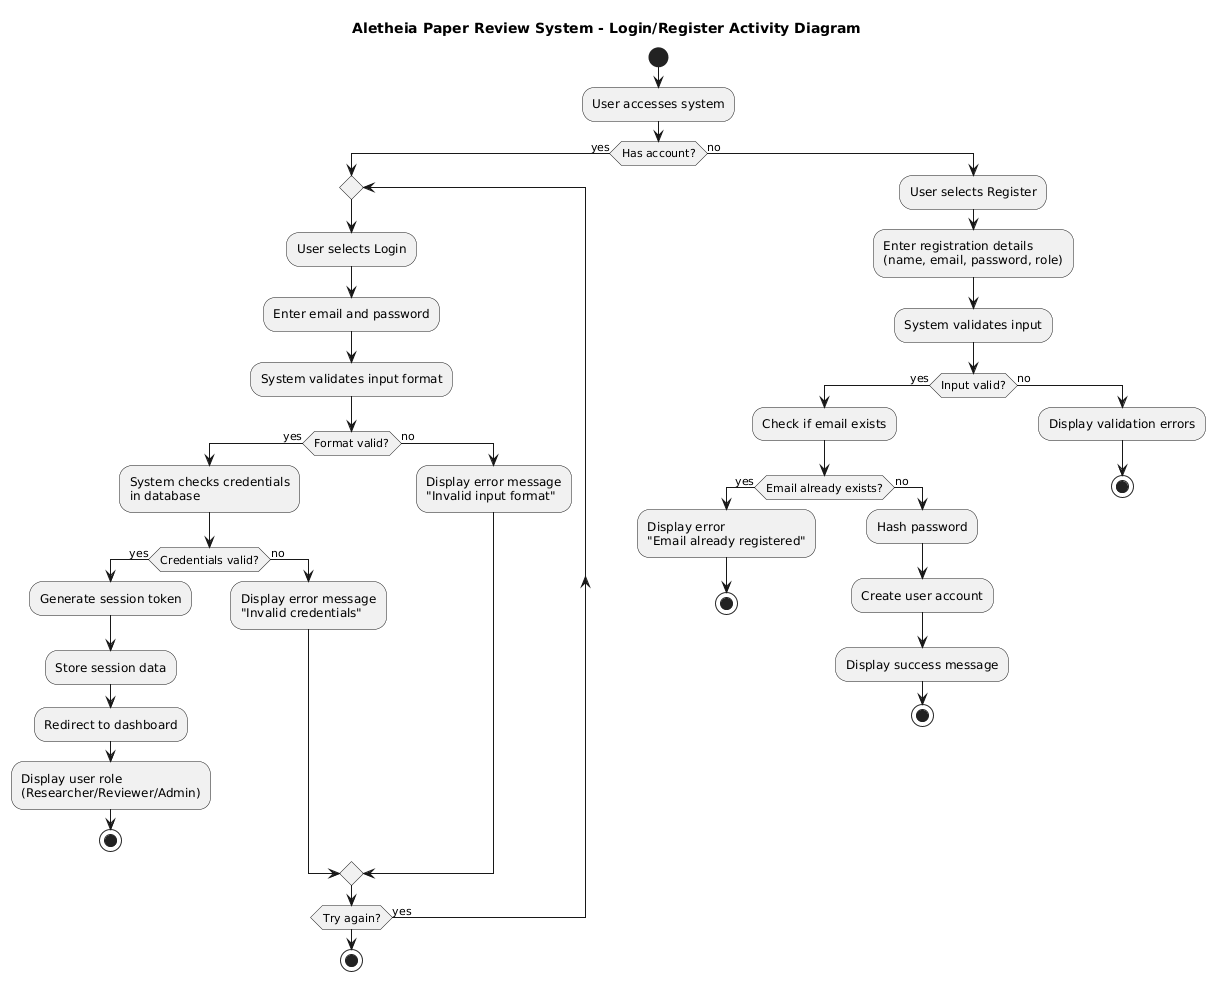

The diagram above was rendered by PlantUML. Its source (embedded in the PNG):
@startuml
title Aletheia Paper Review System - Login/Register Activity Diagram
start

:User accesses system;

if (Has account?) then (yes)
  repeat
    :User selects Login;
    :Enter email and password;
    
    :System validates input format;
    
    if (Format valid?) then (yes)
      :System checks credentials\nin database;
      
      if (Credentials valid?) then (yes)
        :Generate session token;
        :Store session data;
        :Redirect to dashboard;
        :Display user role\n(Researcher/Reviewer/Admin);
        stop
      else (no)
        :Display error message\n"Invalid credentials";
      endif
    else (no)
      :Display error message\n"Invalid input format";
    endif
  repeat while (Try again?) is (yes)
  stop
  
else (no)
  :User selects Register;
  :Enter registration details\n(name, email, password, role);
  
  :System validates input;
  
  if (Input valid?) then (yes)
    :Check if email exists;
    
    if (Email already exists?) then (yes)
      :Display error\n"Email already registered";
      stop
    else (no)
      :Hash password;
      :Create user account;
      ' :Send verification email; 
      :Display success message;
      stop
    endif
  else (no)
    :Display validation errors;
    stop
  endif
endif
@enduml